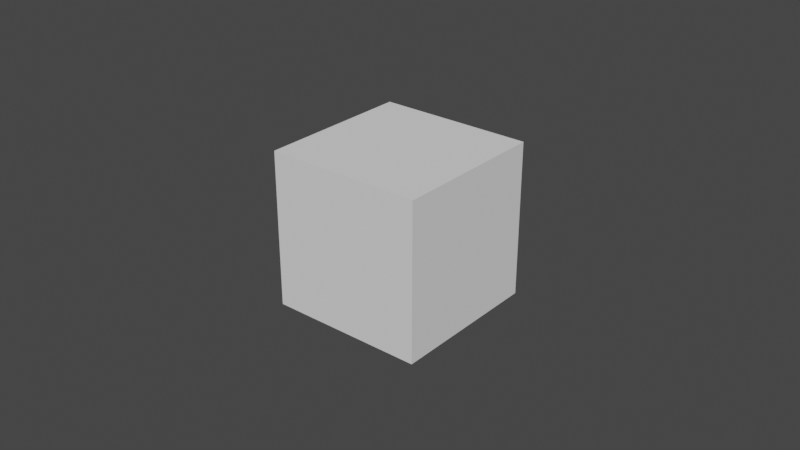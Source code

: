 # Source: mudkip.blend  (saved by Blender 3.3.6; exported with 4.5.12 LTS)
import bpy
from mathutils import Matrix  # noqa: F401  (used for matrix-valued properties, if any)

bpy.ops.wm.read_factory_settings(use_empty=True)
scene = bpy.context.scene
scene.name = 'Scene'

# ---- collections
col_collection = bpy.data.collections.new('Collection'); scene.collection.children.link(col_collection)

# ---- world
world_world = bpy.data.worlds.new('World'); scene.world = world_world
world_world.use_nodes = True; world_world.node_tree.nodes.clear()
_N = world_world.node_tree.nodes; _L = world_world.node_tree.links
n0 = _N.new('ShaderNodeOutputWorld'); n0.name = 'World Output'; n0.location = (300, 300)
n1 = _N.new('ShaderNodeBackground'); n1.name = 'Background'; n1.location = (10, 300)
n1.inputs[0].default_value = (0.05088, 0.05088, 0.05088, 1.0)
_L.new(n1.outputs[0], n0.inputs[0])
n0.is_active_output = True
world_world.color = (0.05088, 0.05088, 0.05088)
world_world.use_sun_shadow = False
world_world.sun_shadow_jitter_overblur = 0.0

# ---- meshes
me_cube_001 = bpy.data.meshes.new('Cube.001')
me_cube_001.from_pydata([(-1.0, -1.0, -1.0), (-1.0, -1.0, 1.0), (-1.0, 1.0, -1.0), (-1.0, 1.0, 1.0), (1.0, -1.0, -1.0), (1.0, -1.0, 1.0), (1.0, 1.0, -1.0), (1.0, 1.0, 1.0)], [], [(0, 1, 3, 2), (2, 3, 7, 6), (6, 7, 5, 4), (4, 5, 1, 0), (2, 6, 4, 0), (7, 3, 1, 5)])
_uv = me_cube_001.uv_layers.new(name='UVMap')
_uv.uv.foreach_set('vector', [0.375, 0.0, 0.625, 0.0, 0.625, 0.25, 0.375, 0.25, 0.375, 0.25, 0.625, 0.25, 0.625, 0.5, 0.375, 0.5, 0.375, 0.5, 0.625, 0.5, 0.625, 0.75, 0.375, 0.75, 0.375, 0.75, 0.625, 0.75, 0.625, 1.0, 0.375, 1.0, 0.125, 0.5, 0.375, 0.5, 0.375, 0.75, 0.125, 0.75, 0.625, 0.5, 0.875, 0.5, 0.875, 0.75, 0.625, 0.75])
me_cube_001.update()
me_circle_001 = bpy.data.meshes.new('Circle.001')
me_circle_001.from_pydata([(0.0, 1.0, 0.0), (0.0, -1.0, 0.0), (0.9394, -0.7071, 0.0), (1.361, 0.0, 0.0), (0.9394, 0.7071, 0.0)], [(2, 1), (3, 2), (4, 3), (0, 4)], [])
_uv = me_circle_001.uv_layers.new(name='UVMap')
_uv.uv.foreach_set('vector', [])
me_circle_001.update()
me_circle_002 = bpy.data.meshes.new('Circle.002')
me_circle_002.from_pydata([(0.0, 1.0, 0.0), (-0.7071, 0.7071, 0.0), (-1.0, 0.0, 0.0), (-0.7071, -0.7071, 0.0), (0.0, -1.0, 0.0), (0.7071, -0.7071, 0.0), (1.0, 0.0, 0.0), (0.7071, 0.7071, 0.0), (0.3536, -0.8536, 0.0), (0.8536, -0.3536, 0.0)], [(1, 0), (2, 1), (3, 2), (4, 3), (8, 4), (9, 5), (7, 6), (0, 7), (5, 8), (6, 9)], [])
_uv = me_circle_002.uv_layers.new(name='UVMap')
_uv.uv.foreach_set('vector', [])
me_circle_002.update()
me_circle_003 = bpy.data.meshes.new('Circle.003')
me_circle_003.from_pydata([(0.0, 1.0, 0.0), (-0.7071, 0.7071, 0.0), (-1.0, 0.0, 0.0), (-0.7071, -0.7071, 0.0), (0.0, -1.0, 0.0), (0.7071, -0.7071, 0.0), (1.0, 0.0, 0.0), (0.7071, 0.7071, 0.0)], [(1, 0), (2, 1), (3, 2), (4, 3), (5, 4), (6, 5), (7, 6), (0, 7)], [])
_uv = me_circle_003.uv_layers.new(name='UVMap')
_uv.uv.foreach_set('vector', [])
me_circle_003.update()

# ---- objects
ob_empty = bpy.data.objects.new('Empty', None)
ob_empty_001 = bpy.data.objects.new('Empty.001', None)
ob_cube = bpy.data.objects.new('Cube', me_cube_001)
ob_circle = bpy.data.objects.new('Circle', me_circle_001)
ob_circle_001 = bpy.data.objects.new('Circle.001', me_circle_002)
ob_circle_002 = bpy.data.objects.new('Circle.002', me_circle_003)

# ---- transforms, parenting, visibility, modifiers, constraints
ob_empty.location = (0.7, 6.0, 2.5)
ob_empty.rotation_euler = (1.571, -0.0, -0.0)
ob_empty.empty_display_type = 'IMAGE'
ob_empty.empty_display_size = 5.0
ob_empty.use_empty_image_alpha = True
ob_empty.color = (1.0, 1.0, 1.0, 0.1992)
ob_empty_001.location = (3.5, 6.0, 2.5)
ob_empty_001.rotation_euler = (1.571, -0.0, -0.0)
ob_empty_001.empty_display_type = 'IMAGE'
ob_empty_001.empty_display_size = 5.0
ob_cube.location = (0.0, 0.0, 1.9)
ob_cube.scale = (0.5, 0.5, 0.5)
ob_circle.location = (0.0, 0.0, 1.9)
ob_circle.rotation_euler = (1.571, -0.0, 0.0)
_m = ob_circle.modifiers.new('Mirror', 'MIRROR')
ob_circle_001.parent = ob_circle
ob_circle_001.matrix_parent_inverse = Matrix(((1.0, 0.0, 0.0, -0.0), (0.0, -4.371e-08, 1.0, -1.9), (0.0, -1.0, -4.371e-08, 8.305e-08), (-0.0, 0.0, -0.0, 1.0)))
ob_circle_001.location = (0.0, 0.0, 1.9)
ob_circle_001.rotation_euler = (-0.0, 1.571, 0.0)
ob_circle_001.scale = (1.04, 1.04, 1.04)
ob_circle_002.location = (0.0, 0.0, 1.637)
ob_circle_002.rotation_euler = (1.571, -0.0, 0.0)
ob_circle_002.scale = (0.7, 0.7, 0.7)

# ---- collection membership
col_collection.objects.link(ob_empty)
col_collection.objects.link(ob_empty_001)
col_collection.objects.link(ob_cube)
col_collection.objects.link(ob_circle)
col_collection.objects.link(ob_circle_001)
col_collection.objects.link(ob_circle_002)

# ---- scene / render settings (as saved in the file)
scene.frame_start = 1; scene.frame_end = 250; scene.frame_set(1)
scene.render.engine = 'BLENDER_EEVEE_NEXT'
scene.cycles.sampling_pattern = 'TABULATED_SOBOL'
scene.cycles.use_light_tree = False
scene.view_settings.view_transform = 'Filmic'
bpy.context.view_layer.update()

# ---- added for rendering (the .blend has no active camera and no usable light): camera, sun
cam_auto = bpy.data.cameras.new('AutoCamera')
cam_auto.lens = 50.0
cam_auto.sensor_width = 36.0
cam_auto.clip_end = 1000.0
ob_auto_camera = bpy.data.objects.new('AutoCamera', cam_auto)
scene.collection.objects.link(ob_auto_camera)
ob_auto_camera.location = (3.70803, -4.44963, 4.86642)
ob_auto_camera.rotation_euler = (1.09748, -7.21219e-08, 0.694738)
scene.camera = ob_auto_camera
light_auto_sun = bpy.data.lights.new('AutoSun', 'SUN')
light_auto_sun.energy = 3.0
light_auto_sun.angle = 0.0523599
ob_auto_sun = bpy.data.objects.new('AutoSun', light_auto_sun)
scene.collection.objects.link(ob_auto_sun)
ob_auto_sun.rotation_euler = (0.872665, 0.174533, 0.523599)
bpy.context.view_layer.update()
